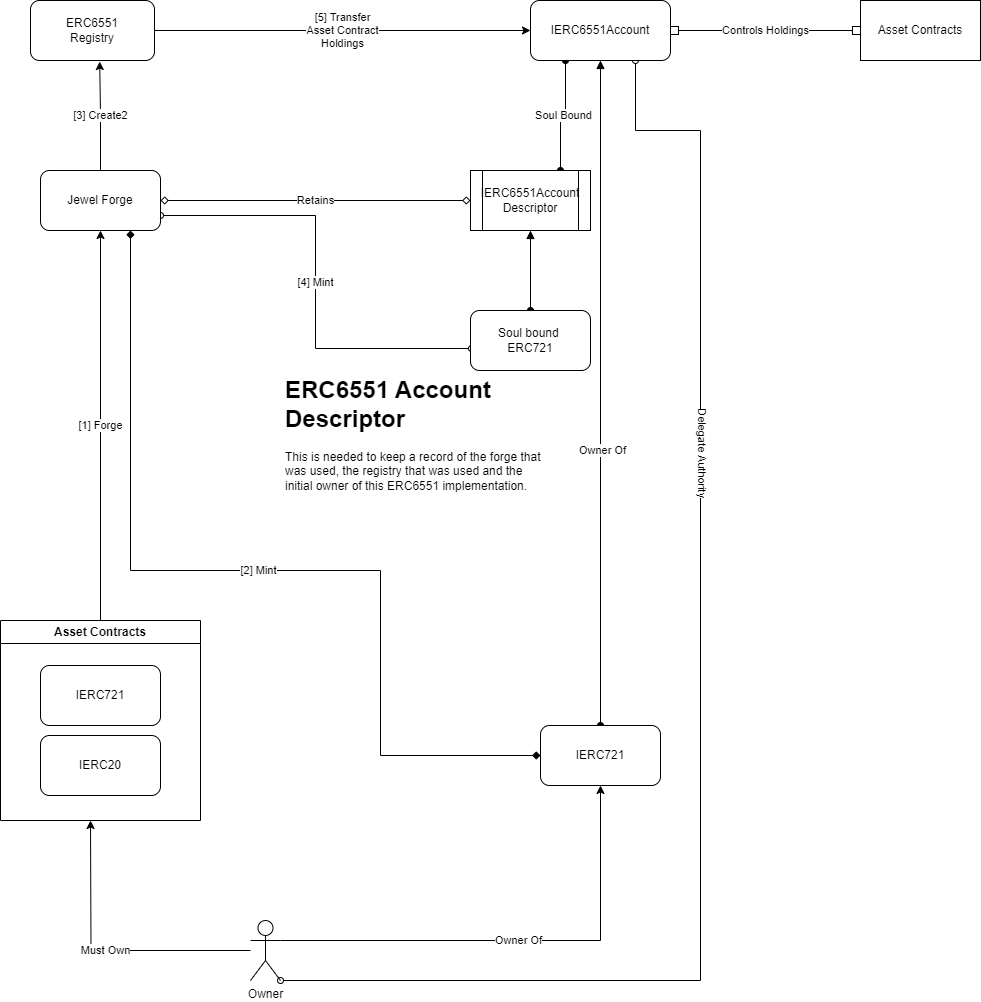

The diagram above was exported from draw.io. Its source (the exported page's mxGraphModel, read from the mxfile embedded in the PNG):
<mxGraphModel dx="1434" dy="782" grid="1" gridSize="10" guides="1" tooltips="1" connect="1" arrows="0" fold="1" page="1" pageScale="1" pageWidth="827" pageHeight="1169" math="0" shadow="0">
  <root>
    <mxCell id="0" />
    <mxCell id="1" parent="0" />
    <mxCell id="KXqxbfECpV3feYq5whVu-7" value="[3] Create2" style="edgeStyle=orthogonalEdgeStyle;rounded=0;orthogonalLoop=1;jettySize=auto;html=1;exitX=0.5;exitY=0;exitDx=0;exitDy=0;entryX=0.558;entryY=1.017;entryDx=0;entryDy=0;entryPerimeter=0;" edge="1" parent="1" source="KXqxbfECpV3feYq5whVu-1" target="KXqxbfECpV3feYq5whVu-2">
      <mxGeometry relative="1" as="geometry" />
    </mxCell>
    <mxCell id="KXqxbfECpV3feYq5whVu-19" value="Retains" style="rounded=0;orthogonalLoop=1;jettySize=auto;html=1;exitX=1;exitY=0.5;exitDx=0;exitDy=0;entryX=0;entryY=0.5;entryDx=0;entryDy=0;startArrow=diamond;startFill=0;endArrow=diamond;endFill=0;" edge="1" parent="1" source="KXqxbfECpV3feYq5whVu-1" target="KXqxbfECpV3feYq5whVu-18">
      <mxGeometry relative="1" as="geometry" />
    </mxCell>
    <mxCell id="KXqxbfECpV3feYq5whVu-27" value="[4] Mint" style="edgeStyle=orthogonalEdgeStyle;rounded=0;orthogonalLoop=1;jettySize=auto;html=1;exitX=1;exitY=0.75;exitDx=0;exitDy=0;entryX=0.008;entryY=0.633;entryDx=0;entryDy=0;entryPerimeter=0;startArrow=oval;startFill=0;endArrow=oval;endFill=0;" edge="1" parent="1" source="KXqxbfECpV3feYq5whVu-1" target="KXqxbfECpV3feYq5whVu-25">
      <mxGeometry relative="1" as="geometry" />
    </mxCell>
    <mxCell id="KXqxbfECpV3feYq5whVu-31" value="[2] Mint" style="edgeStyle=orthogonalEdgeStyle;rounded=0;orthogonalLoop=1;jettySize=auto;html=1;exitX=0.75;exitY=1;exitDx=0;exitDy=0;entryX=0;entryY=0.5;entryDx=0;entryDy=0;startArrow=diamond;startFill=1;endArrow=diamond;endFill=1;" edge="1" parent="1" source="KXqxbfECpV3feYq5whVu-1" target="KXqxbfECpV3feYq5whVu-5">
      <mxGeometry relative="1" as="geometry">
        <Array as="points">
          <mxPoint x="240" y="690" />
          <mxPoint x="490" y="690" />
          <mxPoint x="490" y="875" />
        </Array>
      </mxGeometry>
    </mxCell>
    <mxCell id="KXqxbfECpV3feYq5whVu-1" value="Jewel Forge" style="rounded=1;whiteSpace=wrap;html=1;" vertex="1" parent="1">
      <mxGeometry x="150" y="290" width="120" height="60" as="geometry" />
    </mxCell>
    <mxCell id="KXqxbfECpV3feYq5whVu-4" value="[5] Transfer &lt;br&gt;Asset Contract &lt;br&gt;Holdings" style="edgeStyle=orthogonalEdgeStyle;rounded=0;orthogonalLoop=1;jettySize=auto;html=1;" edge="1" parent="1" source="KXqxbfECpV3feYq5whVu-2" target="KXqxbfECpV3feYq5whVu-3">
      <mxGeometry relative="1" as="geometry" />
    </mxCell>
    <mxCell id="KXqxbfECpV3feYq5whVu-2" value="ERC6551&lt;br&gt;Registry" style="rounded=1;whiteSpace=wrap;html=1;" vertex="1" parent="1">
      <mxGeometry x="140" y="120" width="124" height="60" as="geometry" />
    </mxCell>
    <mxCell id="KXqxbfECpV3feYq5whVu-17" value="Controls Holdings" style="rounded=0;orthogonalLoop=1;jettySize=auto;html=1;exitX=1;exitY=0.5;exitDx=0;exitDy=0;startArrow=box;startFill=0;endArrow=box;endFill=0;" edge="1" parent="1" source="KXqxbfECpV3feYq5whVu-3" target="KXqxbfECpV3feYq5whVu-16">
      <mxGeometry relative="1" as="geometry" />
    </mxCell>
    <mxCell id="KXqxbfECpV3feYq5whVu-20" value="Soul Bound" style="rounded=0;orthogonalLoop=1;jettySize=auto;html=1;exitX=0.25;exitY=1;exitDx=0;exitDy=0;entryX=0.75;entryY=0;entryDx=0;entryDy=0;startArrow=oval;startFill=1;endArrow=oval;endFill=1;edgeStyle=orthogonalEdgeStyle;" edge="1" parent="1" source="KXqxbfECpV3feYq5whVu-3" target="KXqxbfECpV3feYq5whVu-18">
      <mxGeometry x="-0.0044" relative="1" as="geometry">
        <mxPoint as="offset" />
      </mxGeometry>
    </mxCell>
    <mxCell id="KXqxbfECpV3feYq5whVu-23" style="edgeStyle=orthogonalEdgeStyle;rounded=0;orthogonalLoop=1;jettySize=auto;html=1;exitX=0.75;exitY=1;exitDx=0;exitDy=0;entryX=1;entryY=1;entryDx=0;entryDy=0;entryPerimeter=0;startArrow=oval;startFill=0;endArrow=oval;endFill=0;" edge="1" parent="1" source="KXqxbfECpV3feYq5whVu-3" target="KXqxbfECpV3feYq5whVu-13">
      <mxGeometry relative="1" as="geometry">
        <Array as="points">
          <mxPoint x="745" y="250" />
          <mxPoint x="810" y="250" />
          <mxPoint x="810" y="1100" />
        </Array>
      </mxGeometry>
    </mxCell>
    <mxCell id="KXqxbfECpV3feYq5whVu-24" value="Delegate Authority" style="edgeLabel;html=1;align=center;verticalAlign=middle;resizable=0;points=[];rotation=90;" vertex="1" connectable="0" parent="KXqxbfECpV3feYq5whVu-23">
      <mxGeometry x="-0.3499" y="-1" relative="1" as="geometry">
        <mxPoint x="4" as="offset" />
      </mxGeometry>
    </mxCell>
    <mxCell id="KXqxbfECpV3feYq5whVu-3" value="IERC6551Account " style="rounded=1;whiteSpace=wrap;html=1;" vertex="1" parent="1">
      <mxGeometry x="640" y="120" width="140" height="60" as="geometry" />
    </mxCell>
    <mxCell id="KXqxbfECpV3feYq5whVu-6" value="[1] Forge" style="edgeStyle=orthogonalEdgeStyle;rounded=0;orthogonalLoop=1;jettySize=auto;html=1;" edge="1" parent="1" source="KXqxbfECpV3feYq5whVu-11" target="KXqxbfECpV3feYq5whVu-1">
      <mxGeometry relative="1" as="geometry" />
    </mxCell>
    <mxCell id="KXqxbfECpV3feYq5whVu-8" value="Owner Of" style="rounded=0;orthogonalLoop=1;jettySize=auto;html=1;endArrow=block;endFill=1;startArrow=oval;startFill=1;" edge="1" parent="1" source="KXqxbfECpV3feYq5whVu-5" target="KXqxbfECpV3feYq5whVu-3">
      <mxGeometry x="-0.173" y="-2" relative="1" as="geometry">
        <mxPoint as="offset" />
      </mxGeometry>
    </mxCell>
    <mxCell id="KXqxbfECpV3feYq5whVu-5" value="IERC721" style="rounded=1;whiteSpace=wrap;html=1;" vertex="1" parent="1">
      <mxGeometry x="650" y="845" width="120" height="60" as="geometry" />
    </mxCell>
    <mxCell id="KXqxbfECpV3feYq5whVu-9" value="IERC721" style="rounded=1;whiteSpace=wrap;html=1;" vertex="1" parent="1">
      <mxGeometry x="150" y="785" width="120" height="60" as="geometry" />
    </mxCell>
    <mxCell id="KXqxbfECpV3feYq5whVu-10" value="IERC20" style="rounded=1;whiteSpace=wrap;html=1;" vertex="1" parent="1">
      <mxGeometry x="150" y="855" width="120" height="60" as="geometry" />
    </mxCell>
    <mxCell id="KXqxbfECpV3feYq5whVu-11" value="Asset Contracts" style="swimlane;whiteSpace=wrap;html=1;" vertex="1" parent="1">
      <mxGeometry x="110" y="740" width="200" height="200" as="geometry" />
    </mxCell>
    <mxCell id="KXqxbfECpV3feYq5whVu-15" value="Must Own" style="edgeStyle=orthogonalEdgeStyle;rounded=0;orthogonalLoop=1;jettySize=auto;html=1;" edge="1" parent="1" source="KXqxbfECpV3feYq5whVu-13">
      <mxGeometry relative="1" as="geometry">
        <mxPoint x="200" y="940" as="targetPoint" />
      </mxGeometry>
    </mxCell>
    <mxCell id="KXqxbfECpV3feYq5whVu-30" value="Owner Of" style="edgeStyle=orthogonalEdgeStyle;rounded=0;orthogonalLoop=1;jettySize=auto;html=1;exitX=1;exitY=0.3333333333333333;exitDx=0;exitDy=0;exitPerimeter=0;entryX=0.5;entryY=1;entryDx=0;entryDy=0;" edge="1" parent="1" source="KXqxbfECpV3feYq5whVu-13" target="KXqxbfECpV3feYq5whVu-5">
      <mxGeometry relative="1" as="geometry" />
    </mxCell>
    <mxCell id="KXqxbfECpV3feYq5whVu-13" value="Owner" style="shape=umlActor;verticalLabelPosition=bottom;verticalAlign=top;html=1;outlineConnect=0;" vertex="1" parent="1">
      <mxGeometry x="360" y="1040" width="30" height="60" as="geometry" />
    </mxCell>
    <mxCell id="KXqxbfECpV3feYq5whVu-16" value="Asset Contracts" style="rounded=0;whiteSpace=wrap;html=1;" vertex="1" parent="1">
      <mxGeometry x="970" y="120" width="120" height="60" as="geometry" />
    </mxCell>
    <mxCell id="KXqxbfECpV3feYq5whVu-26" style="edgeStyle=orthogonalEdgeStyle;rounded=0;orthogonalLoop=1;jettySize=auto;html=1;exitX=0.5;exitY=1;exitDx=0;exitDy=0;startArrow=block;startFill=1;endArrow=oval;endFill=1;" edge="1" parent="1" source="KXqxbfECpV3feYq5whVu-18" target="KXqxbfECpV3feYq5whVu-25">
      <mxGeometry relative="1" as="geometry" />
    </mxCell>
    <mxCell id="KXqxbfECpV3feYq5whVu-18" value="IERC6551Account Descriptor" style="shape=process;whiteSpace=wrap;html=1;backgroundOutline=1;" vertex="1" parent="1">
      <mxGeometry x="580" y="290" width="120" height="60" as="geometry" />
    </mxCell>
    <mxCell id="KXqxbfECpV3feYq5whVu-22" value="&lt;h1&gt;ERC6551 Account Descriptor&amp;nbsp;&lt;/h1&gt;&lt;div&gt;This is needed to keep a record of the forge that was used, the registry that was used and the initial owner of this ERC6551 implementation.&lt;/div&gt;&lt;div&gt;&lt;br&gt;&lt;/div&gt;" style="text;html=1;strokeColor=none;fillColor=none;spacing=5;spacingTop=-20;whiteSpace=wrap;overflow=hidden;rounded=0;" vertex="1" parent="1">
      <mxGeometry x="390" y="490" width="270" height="190" as="geometry" />
    </mxCell>
    <mxCell id="KXqxbfECpV3feYq5whVu-25" value="Soul bound&amp;nbsp;&lt;br&gt;ERC721" style="rounded=1;whiteSpace=wrap;html=1;" vertex="1" parent="1">
      <mxGeometry x="580" y="430" width="120" height="60" as="geometry" />
    </mxCell>
  </root>
</mxGraphModel>